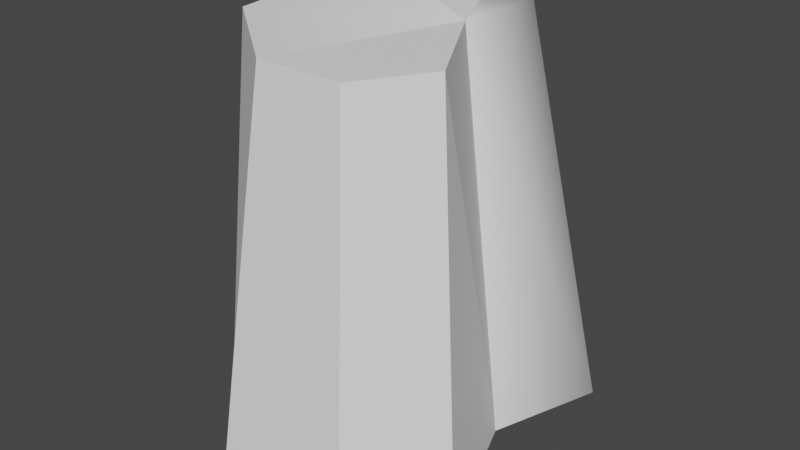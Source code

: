 # Source: big1.blend  (saved by Blender 3.3.6; exported with 4.5.12 LTS)
import bpy
from mathutils import Matrix  # noqa: F401  (used for matrix-valued properties, if any)

bpy.ops.wm.read_factory_settings(use_empty=True)
scene = bpy.context.scene
scene.name = 'Scene'

# ---- materials (node trees are filled in below, after node groups)
mat_frontcolor = bpy.data.materials.new('FrontColor')
mat_frontcolor.use_transparent_shadow = False
mat_frontcolor.diffuse_color = (1.0, 1.0, 1.0, 1.0)
mat_frontcolor.roughness = 0.5528
mat_frontcolor.specular_intensity = 1.0

# ---- material node trees
mat_frontcolor.use_nodes = True; mat_frontcolor.node_tree.nodes.clear()
_N = mat_frontcolor.node_tree.nodes; _L = mat_frontcolor.node_tree.links
n0 = _N.new('ShaderNodeBsdfPrincipled'); n0.name = 'Principled BSDF'; n0.location = (10, 300)
n0.distribution = 'GGX'
n0.subsurface_method = 'RANDOM_WALK_SKIN'
n0.inputs[0].default_value = (1.0, 1.0, 1.0, 1.0)
n0.inputs[2].default_value = 0.5528
n0.inputs[3].default_value = 1.45
n0.inputs[13].default_value = 1.0
n0.inputs[27].default_value = (0.0, 0.0, 0.0, 1.0)
n0.inputs[28].default_value = 1.0
n1 = _N.new('ShaderNodeOutputMaterial'); n1.name = 'Material Output'; n1.location = (300, 300)
n2 = _N.new('ShaderNodeNormalMap'); n2.name = 'Normal Map'; n2.location = (-300, -300)
n2.label = 'Normal/Map'
_L.new(n0.outputs[0], n1.inputs[0])
_L.new(n2.outputs[0], n0.inputs[5])
n1.is_active_output = True

# ---- world
world_world = bpy.data.worlds.new('World'); scene.world = world_world
world_world.use_nodes = True; world_world.node_tree.nodes.clear()
_N = world_world.node_tree.nodes; _L = world_world.node_tree.links
n0 = _N.new('ShaderNodeOutputWorld'); n0.name = 'World Output'; n0.location = (300, 300)
n1 = _N.new('ShaderNodeBackground'); n1.name = 'Background'; n1.location = (10, 300)
n1.inputs[0].default_value = (0.05088, 0.05088, 0.05088, 1.0)
_L.new(n1.outputs[0], n0.inputs[0])
n0.is_active_output = True
world_world.color = (0.05088, 0.05088, 0.05088)
world_world.use_sun_shadow = False
world_world.sun_shadow_jitter_overblur = 0.0

# ---- meshes
me_mesh1 = bpy.data.meshes.new('Mesh1')
me_mesh1.from_pydata([(217.1, 1012.0, -383.3), (29.36, 0.0, -574.6), (51.82, 1012.0, -469.6), (-242.2, 2.797e-13, -426.9), (-290.0, 1012.0, -441.3), (-224.1, 1012.0, 89.38), (-310.3, 0.0, 130.4), (-48.18, 0.0, 400.0), (51.82, 1012.0, 311.6), (311.8, 0.0, 400.0), (268.0, 1012.0, 311.6), (459.0, 0.0, 190.5), (372.0, 1012.0, 139.7), (330.5, 2.888e-13, -145.7), (430.4, 2.888e-13, -437.1), (210.8, 1012.0, -138.0)], [], [(0, 14, 1), (2, 4, 15), (1, 2, 0), (0, 2, 15), (3, 2, 1), (2, 3, 4), (6, 4, 3), (4, 6, 5), (6, 8, 5), (8, 6, 7), (8, 7, 9), (9, 10, 8), (11, 10, 9), (11, 12, 10), (12, 11, 13), (12, 8, 10), (12, 13, 15), (8, 12, 15), (15, 13, 14), (8, 15, 5), (15, 14, 0), (15, 4, 5)])
me_mesh1.polygons.foreach_set('use_smooth', [1, 0, 1, 1, 1, 0, 0, 0, 0, 0, 0, 0, 0, 0, 0, 0, 0, 0, 1, 0, 1, 0])
_uv = me_mesh1.uv_layers.new(name='UVSet0')
_uv.uv.foreach_set('vector', [0.0, 0.0, 44.1, -8.453, 0.0, 0.0, -26.57, 95.23, 0.0, 0.0, 0.0, 0.0, 0.0, 0.0, -26.57, 95.23, 0.0, 0.0, 0.0, 0.0, -26.57, 95.23, 0.0, 0.0, 0.0, 0.0, -26.57, 95.23, 0.0, 0.0, -26.57, 95.23, 0.0, 0.0, 0.0, 0.0, 0.0, 0.0, 0.0, 0.0, 0.0, 0.0, 0.0, 0.0, 0.0, 0.0, 0.0, 0.0, 0.0, 0.0, 0.0, 0.0, 0.0, 0.0, 0.0, 0.0, 0.0, 0.0, 0.0, 0.0, 0.0, 0.0, 0.0, 0.0, 0.0, 0.0, 0.0, 0.0, 0.0, 0.0, 0.0, 0.0, 0.0, 0.0, 0.0, 0.0, 0.0, 0.0, 0.0, 0.0, 0.0, 0.0, 0.0, 0.0, 0.0, 0.0, 0.0, 0.0, 0.0, 0.0, 0.0, 0.0, 0.0, 0.0, 0.0, 0.0, 0.0, 0.0, 0.0, 0.0, 0.0, 0.0, 0.0, 0.0, 0.0, 0.0, 0.0, 0.0, 0.0, 0.0, 0.0, 0.0, 44.1, -8.453, 0.0, 0.0, 0.0, 0.0, 0.0, 0.0, 0.0, 0.0, 44.1, -8.453, 0.0, 0.0, 0.0, 0.0, 0.0, 0.0, 0.0, 0.0])
me_mesh1.materials.append(mat_frontcolor)
me_mesh1.update()
me_mesh1.normals_split_custom_set([tuple(v) for v in zip(*[iter([0.2546, 0.6848, -0.6828, 0.8736, 0.1175, -0.4723, -0.3173, -0.2439, -0.9164, 0.1271, 0.9908, -0.0459, 0.0, 1.0, 5.304e-07, -0.1486, 0.9668, 0.2079, -0.3173, -0.2439, -0.9164, 0.1426, 0.4138, -0.8991, 0.2546, 0.6848, -0.6828, 0.2546, 0.6848, -0.6828, 0.1426, 0.4138, -0.8991, 0.7213, 0.6925, 0.01659, -0.4754, 0.1013, -0.8739, 0.1426, 0.4138, -0.8991, -0.3173, -0.2439, -0.9164, -0.06586, 0.1162, -0.991, -0.08242, -0.01809, -0.9964, -0.08242, -0.01809, -0.9964, -0.9914, -0.04855, -0.1212, -0.9914, -0.04855, -0.1212, -0.9914, -0.04855, -0.1212, -0.9884, 0.08926, 0.1228, -0.9884, 0.08926, 0.1228, -0.9884, 0.08926, 0.1228, -0.6251, 0.08478, 0.776, -0.6251, 0.08478, 0.776, -0.6251, 0.08478, 0.776, -0.7107, 0.1306, 0.6913, -0.7107, 0.1306, 0.6913, -0.7107, 0.1306, 0.6913, 0.0, 0.08699, 0.9962, 0.0, 0.08699, 0.9962, 0.0, 0.08699, 0.9962, 0.0, 0.08699, 0.9962, 0.0, 0.08699, 0.9962, 0.0, 0.08699, 0.9962, 0.8151, 0.08536, 0.573, 0.8151, 0.08536, 0.573, 0.8151, 0.08536, 0.573, 0.8513, 0.09912, 0.5152, 0.8513, 0.09912, 0.5152, 0.8513, 0.09912, 0.5152, 0.9323, 0.06228, -0.3563, 0.9323, 0.06228, -0.3563, 0.9323, 0.06228, -0.3563, 0.0, 1.0, -8.409e-07, 0.0, 1.0, -8.409e-07, 0.0, 1.0, -8.409e-07, 0.86, 0.1056, -0.4993, 0.86, 0.1056, -0.4993, 0.86, 0.1056, -0.4993, 0.0, 1.0, 2.679e-07, 0.0, 1.0, 2.679e-07, 0.0, 1.0, 2.679e-07, 0.7213, 0.6925, 0.01659, 0.9403, 0.1088, 0.3224, 0.8736, 0.1175, -0.4723, 0.0, 1.0, 0.0, 0.2289, 0.9668, 0.1135, 0.0, 1.0, 0.0, 0.7213, 0.6925, 0.01659, 0.8736, 0.1175, -0.4723, 0.2546, 0.6848, -0.6828, 0.07274, 0.9668, 0.245, 0.0, 1.0, -1.907e-07, 0.0, 1.0, -1.907e-07])] * 3)])

# ---- objects
ob_mesh1 = bpy.data.objects.new('Mesh1', me_mesh1)
ob_model = bpy.data.objects.new('Model', None)

# ---- transforms, parenting, visibility, modifiers, constraints
ob_mesh1.parent = ob_model
ob_mesh1.location = (0.0, 0.0, 0.0)
ob_mesh1.color = (0.8, 0.8, 0.8, 1.0)
ob_model.location = (0.0, 0.0, 0.0)
ob_model.rotation_euler = (1.571, -0.0, 0.0)
ob_model.scale = (0.01, 0.01, 0.01)
ob_model.color = (0.8, 0.8, 0.8, 1.0)

# ---- collection membership
scene.collection.objects.link(ob_mesh1)
scene.collection.objects.link(ob_model)

# ---- scene / render settings (as saved in the file)
scene.frame_start = 1; scene.frame_end = 250; scene.frame_set(1)
scene.render.engine = 'BLENDER_EEVEE_NEXT'
scene.render.fps = 30
scene.cycles.sampling_pattern = 'TABULATED_SOBOL'
scene.cycles.use_light_tree = False
scene.view_settings.view_transform = 'Filmic'
bpy.context.view_layer.update()

# ---- added for rendering (the .blend has no active camera and no usable light): camera, sun
cam_auto = bpy.data.cameras.new('AutoCamera')
cam_auto.lens = 50.0
cam_auto.sensor_width = 36.0
cam_auto.clip_end = 1000.0
ob_auto_camera = bpy.data.objects.new('AutoCamera', cam_auto)
scene.collection.objects.link(ob_auto_camera)
ob_auto_camera.location = (15.5642, -16.9117, 16.9165)
ob_auto_camera.rotation_euler = (1.09748, -7.21219e-08, 0.694738)
scene.camera = ob_auto_camera
light_auto_sun = bpy.data.lights.new('AutoSun', 'SUN')
light_auto_sun.energy = 3.0
light_auto_sun.angle = 0.0523599
ob_auto_sun = bpy.data.objects.new('AutoSun', light_auto_sun)
scene.collection.objects.link(ob_auto_sun)
ob_auto_sun.rotation_euler = (0.872665, 0.174533, 0.523599)
bpy.context.view_layer.update()
